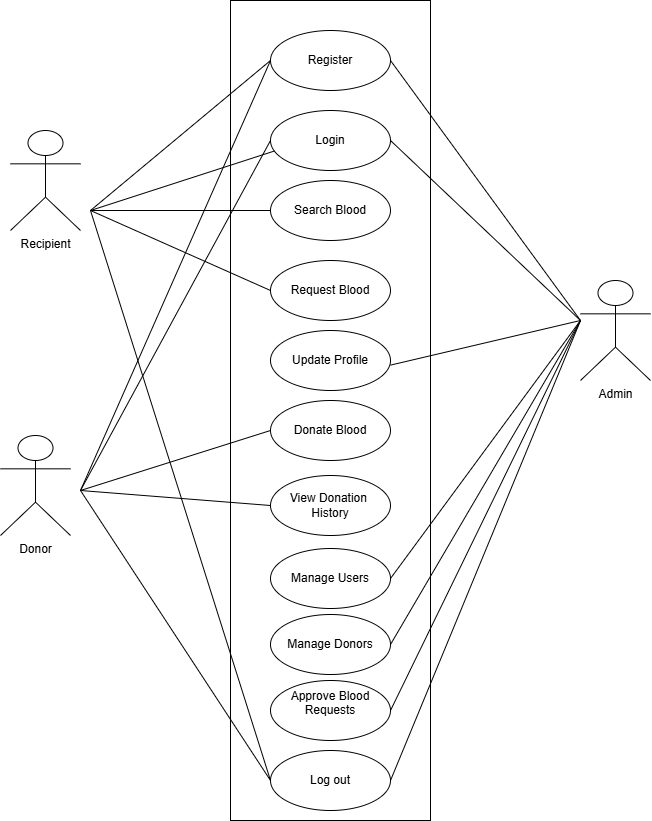

The diagram above was exported from draw.io. Its source (the exported page's mxGraphModel, read from the mxfile embedded in the PNG):
<mxGraphModel dx="2835" dy="130" grid="1" gridSize="10" guides="1" tooltips="1" connect="1" arrows="1" fold="1" page="1" pageScale="1" pageWidth="850" pageHeight="1100" math="0" shadow="0">
  <root>
    <mxCell id="0" />
    <mxCell id="1" parent="0" />
    <mxCell id="7kxl8fGJ-KkB7gY2VlJs-1" value="" style="rounded=0;whiteSpace=wrap;html=1;" vertex="1" parent="1">
      <mxGeometry x="-520" y="1190" width="200" height="820" as="geometry" />
    </mxCell>
    <mxCell id="7kxl8fGJ-KkB7gY2VlJs-2" value="Register" style="ellipse;whiteSpace=wrap;html=1;" vertex="1" parent="1">
      <mxGeometry x="-480" y="1220" width="120" height="60" as="geometry" />
    </mxCell>
    <mxCell id="7kxl8fGJ-KkB7gY2VlJs-3" value="Login" style="ellipse;whiteSpace=wrap;html=1;" vertex="1" parent="1">
      <mxGeometry x="-480" y="1300" width="120" height="60" as="geometry" />
    </mxCell>
    <mxCell id="7kxl8fGJ-KkB7gY2VlJs-4" value="Search Blood" style="ellipse;whiteSpace=wrap;html=1;" vertex="1" parent="1">
      <mxGeometry x="-480" y="1370" width="120" height="60" as="geometry" />
    </mxCell>
    <mxCell id="7kxl8fGJ-KkB7gY2VlJs-5" value="Request Blood" style="ellipse;whiteSpace=wrap;html=1;" vertex="1" parent="1">
      <mxGeometry x="-480" y="1450" width="120" height="60" as="geometry" />
    </mxCell>
    <mxCell id="7kxl8fGJ-KkB7gY2VlJs-6" value="Update Profile" style="ellipse;whiteSpace=wrap;html=1;" vertex="1" parent="1">
      <mxGeometry x="-480" y="1520" width="120" height="60" as="geometry" />
    </mxCell>
    <mxCell id="7kxl8fGJ-KkB7gY2VlJs-7" value="Donate Blood" style="ellipse;whiteSpace=wrap;html=1;" vertex="1" parent="1">
      <mxGeometry x="-480" y="1590" width="120" height="60" as="geometry" />
    </mxCell>
    <mxCell id="7kxl8fGJ-KkB7gY2VlJs-8" value="View Donation&amp;nbsp;&lt;div&gt;History&lt;/div&gt;" style="ellipse;whiteSpace=wrap;html=1;" vertex="1" parent="1">
      <mxGeometry x="-480" y="1665" width="120" height="60" as="geometry" />
    </mxCell>
    <mxCell id="7kxl8fGJ-KkB7gY2VlJs-9" value="Manage Users" style="ellipse;whiteSpace=wrap;html=1;" vertex="1" parent="1">
      <mxGeometry x="-480" y="1738" width="120" height="60" as="geometry" />
    </mxCell>
    <mxCell id="7kxl8fGJ-KkB7gY2VlJs-10" value="Manage Donors" style="ellipse;whiteSpace=wrap;html=1;" vertex="1" parent="1">
      <mxGeometry x="-480" y="1804" width="120" height="60" as="geometry" />
    </mxCell>
    <mxCell id="7kxl8fGJ-KkB7gY2VlJs-11" value="Admin" style="shape=umlActor;verticalLabelPosition=bottom;verticalAlign=top;html=1;outlineConnect=0;" vertex="1" parent="1">
      <mxGeometry x="-170" y="1470" width="70" height="100" as="geometry" />
    </mxCell>
    <mxCell id="7kxl8fGJ-KkB7gY2VlJs-12" value="Recipient" style="shape=umlActor;verticalLabelPosition=bottom;verticalAlign=top;html=1;outlineConnect=0;" vertex="1" parent="1">
      <mxGeometry x="-740" y="1320" width="70" height="100" as="geometry" />
    </mxCell>
    <mxCell id="7kxl8fGJ-KkB7gY2VlJs-13" value="" style="endArrow=none;html=1;rounded=0;entryX=0;entryY=0.5;entryDx=0;entryDy=0;" edge="1" parent="1" target="7kxl8fGJ-KkB7gY2VlJs-2">
      <mxGeometry width="50" height="50" relative="1" as="geometry">
        <mxPoint x="-660" y="1400" as="sourcePoint" />
        <mxPoint x="-610" y="1470" as="targetPoint" />
      </mxGeometry>
    </mxCell>
    <mxCell id="7kxl8fGJ-KkB7gY2VlJs-14" value="" style="endArrow=none;html=1;rounded=0;entryX=0.033;entryY=0.675;entryDx=0;entryDy=0;entryPerimeter=0;" edge="1" parent="1" target="7kxl8fGJ-KkB7gY2VlJs-3">
      <mxGeometry width="50" height="50" relative="1" as="geometry">
        <mxPoint x="-660" y="1400" as="sourcePoint" />
        <mxPoint x="-470" y="1271" as="targetPoint" />
      </mxGeometry>
    </mxCell>
    <mxCell id="7kxl8fGJ-KkB7gY2VlJs-15" value="" style="endArrow=none;html=1;rounded=0;entryX=0;entryY=0.5;entryDx=0;entryDy=0;" edge="1" parent="1" target="7kxl8fGJ-KkB7gY2VlJs-7">
      <mxGeometry width="50" height="50" relative="1" as="geometry">
        <mxPoint x="-670" y="1680" as="sourcePoint" />
        <mxPoint x="-480" y="1620" as="targetPoint" />
      </mxGeometry>
    </mxCell>
    <mxCell id="7kxl8fGJ-KkB7gY2VlJs-16" value="" style="endArrow=none;html=1;rounded=0;entryX=0;entryY=0.5;entryDx=0;entryDy=0;" edge="1" parent="1" target="7kxl8fGJ-KkB7gY2VlJs-8">
      <mxGeometry width="50" height="50" relative="1" as="geometry">
        <mxPoint x="-670" y="1680" as="sourcePoint" />
        <mxPoint x="-470" y="1630" as="targetPoint" />
      </mxGeometry>
    </mxCell>
    <mxCell id="7kxl8fGJ-KkB7gY2VlJs-18" value="" style="endArrow=none;html=1;rounded=0;entryX=1;entryY=0.5;entryDx=0;entryDy=0;" edge="1" parent="1" target="7kxl8fGJ-KkB7gY2VlJs-2">
      <mxGeometry width="50" height="50" relative="1" as="geometry">
        <mxPoint x="-170" y="1510" as="sourcePoint" />
        <mxPoint x="-466" y="1350" as="targetPoint" />
      </mxGeometry>
    </mxCell>
    <mxCell id="7kxl8fGJ-KkB7gY2VlJs-19" value="" style="endArrow=none;html=1;rounded=0;entryX=1;entryY=0.5;entryDx=0;entryDy=0;" edge="1" parent="1" target="7kxl8fGJ-KkB7gY2VlJs-3">
      <mxGeometry width="50" height="50" relative="1" as="geometry">
        <mxPoint x="-170" y="1510" as="sourcePoint" />
        <mxPoint x="-350" y="1260" as="targetPoint" />
      </mxGeometry>
    </mxCell>
    <mxCell id="7kxl8fGJ-KkB7gY2VlJs-22" value="" style="endArrow=none;html=1;rounded=0;" edge="1" parent="1">
      <mxGeometry width="50" height="50" relative="1" as="geometry">
        <mxPoint x="-170" y="1510" as="sourcePoint" />
        <mxPoint x="-360" y="1554.6107692307694" as="targetPoint" />
      </mxGeometry>
    </mxCell>
    <mxCell id="7kxl8fGJ-KkB7gY2VlJs-25" value="" style="endArrow=none;html=1;rounded=0;entryX=1;entryY=0.5;entryDx=0;entryDy=0;" edge="1" parent="1" target="7kxl8fGJ-KkB7gY2VlJs-9">
      <mxGeometry width="50" height="50" relative="1" as="geometry">
        <mxPoint x="-170" y="1510" as="sourcePoint" />
        <mxPoint x="-350" y="1705" as="targetPoint" />
      </mxGeometry>
    </mxCell>
    <mxCell id="7kxl8fGJ-KkB7gY2VlJs-26" value="" style="endArrow=none;html=1;rounded=0;entryX=1;entryY=0.5;entryDx=0;entryDy=0;" edge="1" parent="1" target="7kxl8fGJ-KkB7gY2VlJs-10">
      <mxGeometry width="50" height="50" relative="1" as="geometry">
        <mxPoint x="-170" y="1510" as="sourcePoint" />
        <mxPoint x="-350" y="1778" as="targetPoint" />
      </mxGeometry>
    </mxCell>
    <mxCell id="7kxl8fGJ-KkB7gY2VlJs-27" value="&#10;Approve Blood Requests&#10;&#10;" style="ellipse;whiteSpace=wrap;html=1;" vertex="1" parent="1">
      <mxGeometry x="-480" y="1870" width="120" height="60" as="geometry" />
    </mxCell>
    <mxCell id="7kxl8fGJ-KkB7gY2VlJs-28" value="Log out" style="ellipse;whiteSpace=wrap;html=1;" vertex="1" parent="1">
      <mxGeometry x="-480" y="1940" width="120" height="60" as="geometry" />
    </mxCell>
    <mxCell id="7kxl8fGJ-KkB7gY2VlJs-31" value="" style="endArrow=none;html=1;rounded=0;entryX=1;entryY=0.5;entryDx=0;entryDy=0;" edge="1" parent="1" target="7kxl8fGJ-KkB7gY2VlJs-27">
      <mxGeometry width="50" height="50" relative="1" as="geometry">
        <mxPoint x="-170" y="1510" as="sourcePoint" />
        <mxPoint x="-350" y="1844" as="targetPoint" />
      </mxGeometry>
    </mxCell>
    <mxCell id="7kxl8fGJ-KkB7gY2VlJs-32" value="" style="endArrow=none;html=1;rounded=0;entryX=1;entryY=0.5;entryDx=0;entryDy=0;" edge="1" parent="1" target="7kxl8fGJ-KkB7gY2VlJs-28">
      <mxGeometry width="50" height="50" relative="1" as="geometry">
        <mxPoint x="-170" y="1510" as="sourcePoint" />
        <mxPoint x="-350" y="1910" as="targetPoint" />
      </mxGeometry>
    </mxCell>
    <mxCell id="7kxl8fGJ-KkB7gY2VlJs-33" value="" style="endArrow=none;html=1;rounded=0;entryX=0;entryY=0.5;entryDx=0;entryDy=0;" edge="1" parent="1" target="7kxl8fGJ-KkB7gY2VlJs-4">
      <mxGeometry width="50" height="50" relative="1" as="geometry">
        <mxPoint x="-660" y="1400" as="sourcePoint" />
        <mxPoint x="-466" y="1351" as="targetPoint" />
      </mxGeometry>
    </mxCell>
    <mxCell id="7kxl8fGJ-KkB7gY2VlJs-34" value="" style="endArrow=none;html=1;rounded=0;entryX=0;entryY=0.5;entryDx=0;entryDy=0;" edge="1" parent="1" target="7kxl8fGJ-KkB7gY2VlJs-5">
      <mxGeometry width="50" height="50" relative="1" as="geometry">
        <mxPoint x="-660" y="1400" as="sourcePoint" />
        <mxPoint x="-470" y="1410" as="targetPoint" />
      </mxGeometry>
    </mxCell>
    <mxCell id="7kxl8fGJ-KkB7gY2VlJs-35" value="" style="endArrow=none;html=1;rounded=0;entryX=0;entryY=0.5;entryDx=0;entryDy=0;" edge="1" parent="1" target="7kxl8fGJ-KkB7gY2VlJs-28">
      <mxGeometry width="50" height="50" relative="1" as="geometry">
        <mxPoint x="-660" y="1400" as="sourcePoint" />
        <mxPoint x="-470" y="1490" as="targetPoint" />
      </mxGeometry>
    </mxCell>
    <mxCell id="7kxl8fGJ-KkB7gY2VlJs-37" value="Donor" style="shape=umlActor;verticalLabelPosition=bottom;verticalAlign=top;html=1;outlineConnect=0;" vertex="1" parent="1">
      <mxGeometry x="-750" y="1625" width="70" height="100" as="geometry" />
    </mxCell>
    <mxCell id="7kxl8fGJ-KkB7gY2VlJs-38" value="" style="endArrow=none;html=1;rounded=0;" edge="1" parent="1">
      <mxGeometry width="50" height="50" relative="1" as="geometry">
        <mxPoint x="-670" y="1680" as="sourcePoint" />
        <mxPoint x="-480" y="1250" as="targetPoint" />
      </mxGeometry>
    </mxCell>
    <mxCell id="7kxl8fGJ-KkB7gY2VlJs-39" value="" style="endArrow=none;html=1;rounded=0;entryX=0;entryY=0.5;entryDx=0;entryDy=0;" edge="1" parent="1" target="7kxl8fGJ-KkB7gY2VlJs-3">
      <mxGeometry width="50" height="50" relative="1" as="geometry">
        <mxPoint x="-670" y="1680" as="sourcePoint" />
        <mxPoint x="-470" y="1260" as="targetPoint" />
      </mxGeometry>
    </mxCell>
    <mxCell id="7kxl8fGJ-KkB7gY2VlJs-40" value="" style="endArrow=none;html=1;rounded=0;entryX=0;entryY=0.5;entryDx=0;entryDy=0;" edge="1" parent="1" target="7kxl8fGJ-KkB7gY2VlJs-28">
      <mxGeometry width="50" height="50" relative="1" as="geometry">
        <mxPoint x="-670" y="1680" as="sourcePoint" />
        <mxPoint x="-460" y="1270" as="targetPoint" />
      </mxGeometry>
    </mxCell>
  </root>
</mxGraphModel>